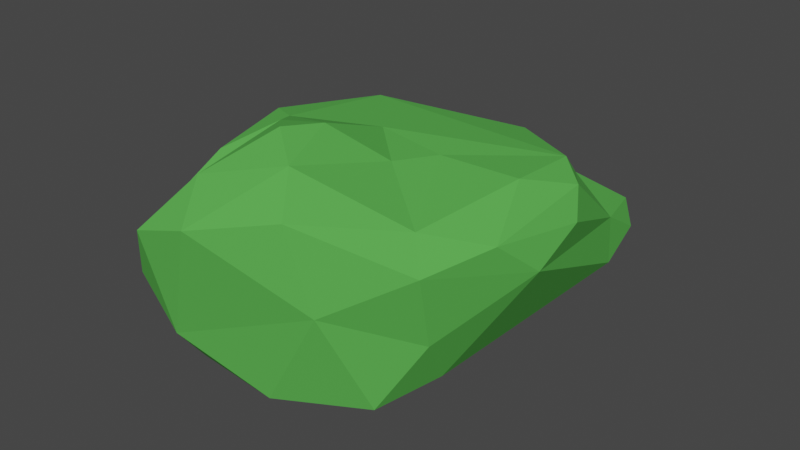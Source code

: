 # Source: Bush1.blend  (saved by Blender 2.80.75; exported with 4.5.12 LTS)
import bpy
from mathutils import Matrix  # noqa: F401  (used for matrix-valued properties, if any)

bpy.ops.wm.read_factory_settings(use_empty=True)
scene = bpy.context.scene
scene.name = 'Scene'

# ---- collections
col_collection = bpy.data.collections.new('Collection'); scene.collection.children.link(col_collection)

# ---- materials (node trees are filled in below, after node groups)
mat_leaves4 = bpy.data.materials.new('Leaves4')
mat_leaves4.use_transparent_shadow = False

# ---- material node trees
mat_leaves4.use_nodes = True; mat_leaves4.node_tree.nodes.clear()
_N = mat_leaves4.node_tree.nodes; _L = mat_leaves4.node_tree.links
n0 = _N.new('ShaderNodeOutputMaterial'); n0.name = 'Material Output'; n0.location = (300, 300)
n1 = _N.new('ShaderNodeBsdfPrincipled'); n1.name = 'Principled BSDF'; n1.location = (10, 300)
n1.distribution = 'GGX'
n1.subsurface_method = 'BURLEY'
n1.inputs[0].default_value = (0.09406, 0.4292, 0.07183, 1.0)
n1.inputs[2].default_value = 1.0
n1.inputs[3].default_value = 1.45
n1.inputs[13].default_value = 0.2
n1.inputs[27].default_value = (0.0, 0.0, 0.0, 1.0)
n1.inputs[28].default_value = 1.0
_L.new(n1.outputs[0], n0.inputs[0])
n0.is_active_output = True

# ---- world
world_world = bpy.data.worlds.new('World'); scene.world = world_world
world_world.use_nodes = True; world_world.node_tree.nodes.clear()
_N = world_world.node_tree.nodes; _L = world_world.node_tree.links
n0 = _N.new('ShaderNodeOutputWorld'); n0.name = 'World Output'; n0.location = (300, 300)
n1 = _N.new('ShaderNodeBackground'); n1.name = 'Background'; n1.location = (10, 300)
n1.inputs[0].default_value = (0.05088, 0.05088, 0.05088, 1.0)
_L.new(n1.outputs[0], n0.inputs[0])
n0.is_active_output = True
world_world.color = (0.05088, 0.05088, 0.05088)
world_world.use_sun_shadow = False
world_world.sun_shadow_jitter_overblur = 0.0

# ---- meshes
me_icosphere_001 = bpy.data.meshes.new('Icosphere.001')
me_icosphere_001.from_pydata([(-0.6271, 0.2582, 0.355), (0.0481, -0.6066, 0.7883), (0.1334, -0.2199, 0.6975), (-0.2005, -0.3942, 0.8121), (-0.1946, -0.7658, 0.7464), (-0.3017, -0.2539, 0.7583), (-0.05257, -0.04642, 0.7171), (0.5738, -0.2288, 0.531), (0.1965, -0.03993, 0.6776), (0.4819, 0.3061, 0.6367), (0.1815, 0.4993, 0.6045), (-0.3351, -0.5461, 0.7229), (-0.3022, 0.23, 0.6962), (-0.4517, 0.1371, 0.6571), (-0.594, 0.3078, 0.4588), (-0.08617, -0.9358, 0.6498), (-0.3725, -0.7727, 0.5723), (-0.3548, -0.8991, 0.3971), (0.4366, -0.3931, 0.1832), (0.2288, -0.7049, 0.3519), (0.3355, -0.5504, -0.02669), (0.5296, 0.5813, 0.3087), (0.6289, -0.05741, 0.388), (0.5326, 0.5933, 0.111), (-0.186, 0.6504, 0.4505), (0.3148, 0.6694, 0.4012), (0.07413, 0.6386, 0.5), (-0.0418, 0.7436, 0.2858), (-0.3663, -0.7517, 0.1396), (0.5156, 0.7816, 0.1889), (-0.2223, 0.7067, 0.266), (-0.4143, 0.792, 0.2554), (-0.3765, -0.4858, -0.08278), (-0.2317, -0.7712, 0.05854), (-0.5747, 0.5784, 0.2173), (-0.4847, 0.5684, 0.07606), (-0.5304, 0.02031, -0.1221), (-0.4279, -0.2015, -0.1655), (0.2471, -0.3645, -0.1114), (0.04919, 0.2988, -0.09689), (0.3437, 0.6204, 0.006181), (-0.3953, 0.2578, -0.06204), (-0.1262, 0.6581, 0.09231), (-0.3153, 0.5917, 0.09987), (0.2266, 0.7549, 0.03971), (0.1459, 0.8735, 0.1546), (0.3778, 0.3043, -0.02398), (-0.01701, -0.4847, -0.1281), (0.03959, -0.7391, -0.01092), (-0.6211, -0.1852, -0.08444), (-0.4747, -0.4108, 0.02035), (-0.577, 0.04549, 0.05785), (-0.478, 0.6673, 0.4207), (0.3208, 0.9244, 0.2201), (0.4399, 0.8617, 0.2588), (0.3892, -0.2559, -0.02458), (-0.217, -0.8928, 0.2154), (-0.5645, -0.3817, 0.5383), (0.5903, 0.2164, 0.5933), (0.6342, 0.1516, 0.4888), (0.4587, -0.4727, 0.4758), (-0.2641, -0.9653, 0.6059), (-0.4224, -0.1887, 0.7384), (0.4906, 0.004676, 0.6596), (0.3976, -0.4195, 0.6007), (0.1496, -0.7451, 0.6754), (-0.03345, -0.3568, 0.8332), (-0.1008, -0.4939, 0.845)], [], [(11, 3, 5), (65, 15, 19), (27, 45, 42), (35, 41, 36), (35, 43, 41), (41, 43, 42), (34, 31, 35), (35, 31, 43), (31, 30, 43), (43, 30, 42), (30, 27, 42), (41, 39, 36), (42, 44, 41), (41, 44, 39), (44, 40, 39), (42, 45, 44), (45, 53, 44), (53, 29, 44), (44, 29, 40), (29, 23, 40), (39, 37, 36), (39, 38, 37), (40, 46, 39), (46, 38, 39), (40, 23, 46), (46, 55, 38), (55, 20, 38), (38, 47, 37), (47, 32, 37), (47, 48, 32), (48, 33, 32), (38, 20, 47), (20, 48, 47), (32, 49, 37), (33, 50, 32), (37, 49, 36), (49, 35, 36), (32, 50, 49), (50, 51, 49), (49, 51, 35), (51, 34, 35), (33, 28, 50), (50, 0, 51), (51, 0, 34), (14, 34, 0), (13, 52, 14), (12, 52, 13), (14, 52, 34), (52, 31, 34), (52, 24, 31), (24, 30, 31), (26, 53, 27), (27, 53, 45), (26, 25, 53), (25, 54, 53), (54, 29, 53), (25, 21, 54), (21, 29, 54), (22, 55, 23), (55, 46, 23), (22, 18, 55), (18, 20, 55), (19, 48, 20), (19, 56, 48), (56, 33, 48), (15, 56, 19), (56, 28, 33), (17, 50, 28), (16, 57, 17), (17, 57, 50), (57, 0, 50), (11, 57, 16), (52, 26, 24), (30, 24, 27), (24, 26, 27), (52, 12, 26), (12, 10, 26), (26, 10, 25), (10, 9, 25), (25, 58, 21), (29, 21, 23), (21, 22, 23), (58, 59, 21), (21, 59, 22), (25, 9, 58), (22, 60, 18), (18, 19, 20), (60, 19, 18), (22, 7, 60), (60, 65, 19), (56, 17, 28), (15, 61, 56), (56, 61, 17), (61, 16, 17), (15, 4, 61), (61, 4, 16), (4, 3, 16), (3, 11, 16), (57, 14, 0), (11, 62, 57), (57, 62, 14), (62, 13, 14), (11, 5, 62), (62, 12, 13), (8, 9, 6), (6, 9, 12), (9, 10, 12), (8, 63, 9), (63, 58, 9), (63, 7, 58), (58, 7, 59), (7, 22, 59), (63, 64, 7), (8, 64, 63), (64, 60, 7), (64, 65, 60), (8, 2, 64), (2, 1, 64), (64, 1, 65), (62, 5, 12), (5, 6, 12), (3, 66, 5), (5, 66, 6), (66, 2, 6), (6, 2, 8), (2, 66, 1), (65, 1, 15), (1, 4, 15), (66, 67, 1), (1, 67, 4), (67, 3, 4), (66, 3, 67)])
_uv = me_icosphere_001.uv_layers.new(name='UVMap')
_uv.uv.foreach_set('vector', [0.7223, 0.1661, 0.7045, 0.1181, 0.6753, 0.1461, 0.8923, 0.1283, 0.8733, 0.1741, 0.9366, 0.2116, 0.4425, 0.294, 0.3945, 0.3402, 0.4225, 0.3704, 0.571, 0.3592, 0.5351, 0.4116, 0.5635, 0.4411, 0.571, 0.3592, 0.5227, 0.3543, 0.5351, 0.4116, 0.5351, 0.4116, 0.5227, 0.3543, 0.4866, 0.3704, 0.5974, 0.3262, 0.5383, 0.3026, 0.571, 0.3592, 0.571, 0.3592, 0.5383, 0.3026, 0.5227, 0.3543, 0.5383, 0.3026, 0.49, 0.2975, 0.5227, 0.3543, 0.5227, 0.3543, 0.49, 0.2975, 0.4866, 0.3704, 0.49, 0.2975, 0.4425, 0.294, 0.4866, 0.3704, 0.3864, 0.433, 0.3409, 0.433, 0.3636, 0.4724, 0.4225, 0.3704, 0.3482, 0.3669, 0.3864, 0.433, 0.3864, 0.433, 0.3482, 0.3669, 0.3409, 0.433, 0.3482, 0.3669, 0.3056, 0.3719, 0.3409, 0.433, 0.4225, 0.3704, 0.3945, 0.3402, 0.3482, 0.3669, 0.3945, 0.3402, 0.368, 0.3073, 0.3482, 0.3669, 0.368, 0.3073, 0.3057, 0.2933, 0.3482, 0.3669, 0.3482, 0.3669, 0.3057, 0.2933, 0.3056, 0.3719, 0.3057, 0.2933, 0.2608, 0.3086, 0.3056, 0.3719, 0.1961, 0.4184, 0.1591, 0.433, 0.1818, 0.4724, 0.1961, 0.4184, 0.1232, 0.3585, 0.1591, 0.433, 0.2398, 0.3719, 0.2011, 0.3482, 0.1961, 0.4184, 0.2011, 0.3482, 0.1232, 0.3585, 0.1961, 0.4184, 0.2398, 0.3719, 0.2608, 0.3086, 0.2011, 0.3482, 0.2011, 0.3482, 0.1418, 0.3084, 0.1232, 0.3585, 0.1418, 0.3084, 0.08988, 0.3101, 0.1232, 0.3585, 0.9749, 0.3585, 0.9218, 0.3717, 0.8988, 0.433, 0.9218, 0.3717, 0.8636, 0.3937, 0.8988, 0.433, 0.9218, 0.3717, 0.9068, 0.3189, 0.8636, 0.3937, 0.9068, 0.3189, 0.8604, 0.3205, 0.8636, 0.3937, 0.9749, 0.3585, 0.9895, 0.3116, 0.9218, 0.3717, 0.9895, 0.3116, 0.9068, 0.3189, 0.9218, 0.3717, 0.7727, 0.3937, 0.7273, 0.3937, 0.75, 0.433, 0.7955, 0.3543, 0.7495, 0.3534, 0.7727, 0.3937, 0.75, 0.433, 0.7273, 0.3937, 0.7092, 0.4411, 0.7273, 0.3937, 0.6818, 0.3937, 0.7092, 0.4411, 0.7727, 0.3937, 0.7495, 0.3534, 0.7273, 0.3937, 0.7495, 0.3534, 0.7045, 0.3543, 0.7273, 0.3937, 0.7273, 0.3937, 0.7045, 0.3543, 0.6818, 0.3937, 0.7045, 0.3543, 0.6591, 0.3543, 0.6818, 0.3937, 0.7955, 0.3543, 0.803, 0.3149, 0.7495, 0.3534, 0.7495, 0.3534, 0.652, 0.3013, 0.7045, 0.3543, 0.7045, 0.3543, 0.652, 0.3013, 0.6591, 0.3543, 0.618, 0.2679, 0.5974, 0.3262, 0.652, 0.3013, 0.607, 0.2083, 0.5641, 0.2684, 0.618, 0.2679, 0.5729, 0.1622, 0.5641, 0.2684, 0.607, 0.2083, 0.618, 0.2679, 0.5641, 0.2684, 0.5974, 0.3262, 0.5641, 0.2684, 0.5383, 0.3026, 0.5974, 0.3262, 0.5641, 0.2684, 0.4963, 0.2362, 0.5383, 0.3026, 0.4963, 0.2362, 0.49, 0.2975, 0.5383, 0.3026, 0.4372, 0.2058, 0.368, 0.3073, 0.4425, 0.294, 0.4425, 0.294, 0.368, 0.3073, 0.3945, 0.3402, 0.4372, 0.2058, 0.3668, 0.2158, 0.368, 0.3073, 0.3668, 0.2158, 0.3409, 0.2756, 0.368, 0.3073, 0.3409, 0.2756, 0.3057, 0.2933, 0.368, 0.3073, 0.3668, 0.2158, 0.301, 0.2362, 0.3409, 0.2756, 0.301, 0.2362, 0.3057, 0.2933, 0.3409, 0.2756, 0.1897, 0.1911, 0.1418, 0.3084, 0.2608, 0.3086, 0.1418, 0.3084, 0.2011, 0.3482, 0.2608, 0.3086, 0.1897, 0.1911, 0.1234, 0.2362, 0.1418, 0.3084, 0.1234, 0.2362, 0.08988, 0.3101, 0.1418, 0.3084, 0.9366, 0.2116, 0.9068, 0.3189, 0.9895, 0.3116, 0.9366, 0.2116, 0.8399, 0.2755, 0.9068, 0.3189, 0.8399, 0.2755, 0.8604, 0.3205, 0.9068, 0.3189, 0.8733, 0.1741, 0.8399, 0.2755, 0.9366, 0.2116, 0.8399, 0.2755, 0.803, 0.3149, 0.8604, 0.3205, 0.8024, 0.2587, 0.7495, 0.3534, 0.803, 0.3149, 0.7648, 0.2262, 0.6877, 0.2463, 0.8024, 0.2587, 0.8024, 0.2587, 0.6877, 0.2463, 0.7495, 0.3534, 0.6877, 0.2463, 0.652, 0.3013, 0.7495, 0.3534, 0.7223, 0.1661, 0.6877, 0.2463, 0.7648, 0.2262, 0.5641, 0.2684, 0.4372, 0.2058, 0.4963, 0.2362, 0.49, 0.2975, 0.4963, 0.2362, 0.4425, 0.294, 0.4963, 0.2362, 0.4372, 0.2058, 0.4425, 0.294, 0.5641, 0.2684, 0.5729, 0.1622, 0.4372, 0.2058, 0.5729, 0.1622, 0.4253, 0.1453, 0.4372, 0.2058, 0.4372, 0.2058, 0.4253, 0.1453, 0.3668, 0.2158, 0.4253, 0.1453, 0.304, 0.1229, 0.3668, 0.2158, 0.3668, 0.2158, 0.264, 0.1424, 0.301, 0.2362, 0.3057, 0.2933, 0.301, 0.2362, 0.2608, 0.3086, 0.301, 0.2362, 0.1897, 0.1911, 0.2608, 0.3086, 0.264, 0.1424, 0.2358, 0.1722, 0.301, 0.2362, 0.301, 0.2362, 0.2358, 0.1722, 0.1897, 0.1911, 0.3668, 0.2158, 0.304, 0.1229, 0.264, 0.1424, 0.1897, 0.1911, 0.1046, 0.1813, 0.1234, 0.2362, 0.1234, 0.2362, 0.0581, 0.2116, 0.08988, 0.3101, 0.1046, 0.1813, 0.0581, 0.2116, 0.1234, 0.2362, 0.1897, 0.1911, 0.146, 0.1408, 0.1046, 0.1813, 0.1046, 0.1813, 0.02396, 0.1283, 0.0581, 0.2116, 0.8399, 0.2755, 0.8024, 0.2587, 0.803, 0.3149, 0.8733, 0.1741, 0.8409, 0.1968, 0.8399, 0.2755, 0.8399, 0.2755, 0.8409, 0.1968, 0.8024, 0.2587, 0.8409, 0.1968, 0.7648, 0.2262, 0.8024, 0.2587, 0.8733, 0.1741, 0.8182, 0.1575, 0.8409, 0.1968, 0.8409, 0.1968, 0.8182, 0.1575, 0.7648, 0.2262, 0.8182, 0.1575, 0.7533, 0.1238, 0.7648, 0.2262, 0.7533, 0.1238, 0.7223, 0.1661, 0.7648, 0.2262, 0.6877, 0.2463, 0.618, 0.2679, 0.652, 0.3013, 0.7223, 0.1661, 0.6506, 0.1821, 0.6877, 0.2463, 0.6877, 0.2463, 0.6506, 0.1821, 0.618, 0.2679, 0.6506, 0.1821, 0.607, 0.2083, 0.618, 0.2679, 0.7223, 0.1661, 0.6753, 0.1461, 0.6506, 0.1821, 0.6506, 0.1821, 0.5729, 0.1622, 0.607, 0.2083, 0.4588, 0.03018, 0.4149, 0.07873, 0.5, 0.07873, 0.5, 0.07873, 0.4149, 0.07873, 0.5729, 0.1622, 0.4149, 0.07873, 0.4253, 0.1453, 0.5729, 0.1622, 0.2806, 0.03937, 0.2536, 0.07873, 0.304, 0.1229, 0.2536, 0.07873, 0.264, 0.1424, 0.304, 0.1229, 0.2536, 0.07873, 0.2045, 0.1181, 0.264, 0.1424, 0.264, 0.1424, 0.2045, 0.1181, 0.2358, 0.1722, 0.2045, 0.1181, 0.1897, 0.1911, 0.2358, 0.1722, 0.1364, 0.07873, 0.1047, 0.1025, 0.146, 0.1408, 0.09747, 0.01137, 0.1047, 0.1025, 0.1364, 0.07873, 0.1047, 0.1025, 0.1046, 0.1813, 0.146, 0.1408, 0.1047, 0.1025, 0.02396, 0.1283, 0.1046, 0.1813, 0.09747, 0.01137, 0.06818, 0.03937, 0.1047, 0.1025, 0.06818, 0.03937, 0.04545, 0.07873, 0.1047, 0.1025, 0.1047, 0.1025, 0.04545, 0.07873, 0.02396, 0.1283, 0.6506, 0.1821, 0.6753, 0.1461, 0.5729, 0.1622, 0.6753, 0.1461, 0.6311, 0.07873, 0.5729, 0.1622, 0.7045, 0.1181, 0.6818, 0.07873, 0.6753, 0.1461, 0.6753, 0.1461, 0.6818, 0.07873, 0.6311, 0.07873, 0.6818, 0.07873, 0.6591, 0.03937, 0.6311, 0.07873, 0.6311, 0.07873, 0.6591, 0.03937, 0.6211, 0.02645, 0.8154, 0.03937, 0.7884, 0.07873, 0.844, 0.1127, 0.8923, 0.1283, 0.844, 0.1127, 0.8733, 0.1741, 0.844, 0.1127, 0.8182, 0.1575, 0.8733, 0.1741, 0.7884, 0.07873, 0.7955, 0.1181, 0.844, 0.1127, 0.844, 0.1127, 0.7955, 0.1181, 0.8182, 0.1575, 0.7955, 0.1181, 0.7533, 0.1238, 0.8182, 0.1575, 0.7884, 0.07873, 0.7533, 0.1238, 0.7955, 0.1181])
me_icosphere_001.materials.append(mat_leaves4)
me_icosphere_001.use_remesh_preserve_volume = False
me_icosphere_001.use_remesh_preserve_attributes = False
me_icosphere_001.use_mirror_vertex_groups = False
me_icosphere_001.update()

# ---- objects
ob_bush1 = bpy.data.objects.new('Bush1', me_icosphere_001)

# ---- transforms, parenting, visibility, modifiers, constraints
ob_bush1.location = (0.0, 0.0, 0.0)
ob_bush1.lineart.crease_threshold = 0.0

# ---- collection membership
col_collection.objects.link(ob_bush1)

# ---- scene / render settings (as saved in the file)
scene.frame_start = 1; scene.frame_end = 250; scene.frame_set(1)
scene.render.engine = 'BLENDER_EEVEE_NEXT'
scene.cycles.use_denoising = False
scene.cycles.samples = 128
scene.cycles.sampling_pattern = 'TABULATED_SOBOL'
scene.cycles.use_adaptive_sampling = False
scene.cycles.use_light_tree = False
scene.view_settings.view_transform = 'Filmic'
bpy.context.view_layer.update()

# ---- added for rendering (the .blend has no active camera and no usable light): camera, sun
cam_auto = bpy.data.cameras.new('AutoCamera')
cam_auto.lens = 50.0
cam_auto.sensor_width = 36.0
cam_auto.clip_end = 1000.0
ob_auto_camera = bpy.data.objects.new('AutoCamera', cam_auto)
scene.collection.objects.link(ob_auto_camera)
ob_auto_camera.location = (2.30418, -2.7812, 2.18027)
ob_auto_camera.rotation_euler = (1.09748, -7.21219e-08, 0.694738)
scene.camera = ob_auto_camera
light_auto_sun = bpy.data.lights.new('AutoSun', 'SUN')
light_auto_sun.energy = 3.0
light_auto_sun.angle = 0.0523599
ob_auto_sun = bpy.data.objects.new('AutoSun', light_auto_sun)
scene.collection.objects.link(ob_auto_sun)
ob_auto_sun.rotation_euler = (0.872665, 0.174533, 0.523599)
bpy.context.view_layer.update()
